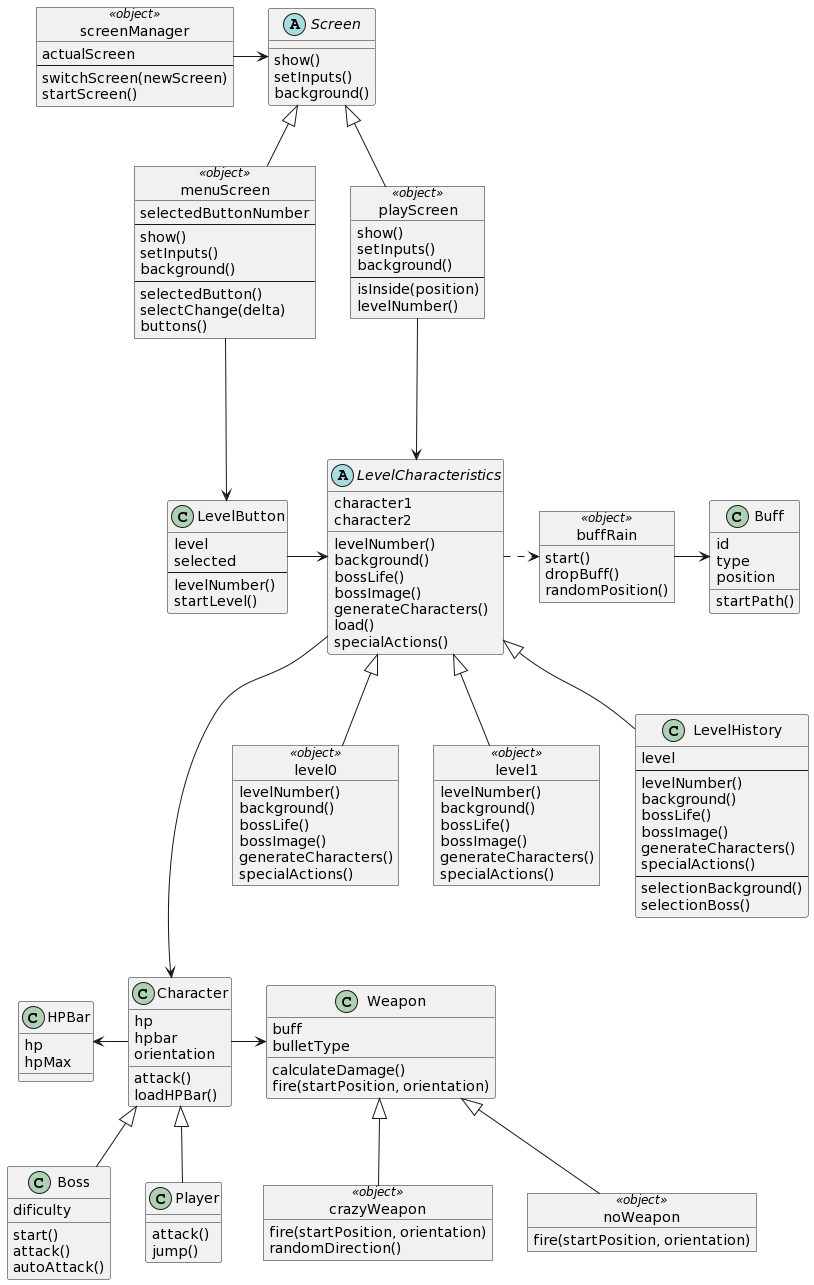

The diagram above was rendered by PlantUML. Its source (embedded in the PNG):
@startuml
object screenManager << object >>{
actualScreen
---
switchScreen(newScreen) 
startScreen()
}

class LevelButton {
level
selected
---
levelNumber()
startLevel()
}

abstract class Screen {
show()
setInputs()
background()
}

object menuScreen << object >>{
selectedButtonNumber
---
show()
setInputs()
background()
---
selectedButton()
selectChange(delta)
buttons()
}

object playScreen << object >>{
show()
setInputs()
background()
---
isInside(position)
levelNumber()
}

abstract class LevelCharacteristics {
character1
character2
levelNumber()
background()
bossLife()
bossImage()
generateCharacters()
load()
specialActions()
}

object level0 << object >>{
levelNumber()
background()
bossLife()
bossImage()
generateCharacters()
specialActions()
}

object level1 << object >>{
levelNumber()
background()
bossLife()
bossImage()
generateCharacters()
specialActions()
}

class LevelHistory{
level
---
levelNumber()
background()
bossLife()
bossImage()
generateCharacters()
specialActions()
---
selectionBackground()
selectionBoss()
}

object buffRain << object >>{
start()
dropBuff()
randomPosition()
}

class Buff {
id
type
position
startPath()
}

class Character {
hp
hpbar
orientation
attack()
loadHPBar()
}

class Boss{
dificulty
start()
attack()
autoAttack()
}

class Player{
attack()
jump()
}

class Weapon {
buff
bulletType
calculateDamage()
fire(startPosition, orientation)
}

object crazyWeapon << object >>{
fire(startPosition, orientation)
randomDirection()
}

object noWeapon << object >>{
fire(startPosition, orientation)
}

class HPBar{
hp
hpMax
}

buffRain -r-> Buff

Character <|-- Boss
Character <|-- Player

LevelCharacteristics <|-- LevelHistory
LevelCharacteristics <|-- level0
LevelCharacteristics <|-- level1

Screen <|-- menuScreen
Screen <|-- playScreen

playScreen ---> LevelCharacteristics

screenManager -r-> Screen

menuScreen ---> LevelButton

LevelButton -r-> LevelCharacteristics

Weapon <|-d- crazyWeapon
Weapon <|-d- noWeapon

Character -r-> Weapon
Character -l-> HPBar

LevelCharacteristics ---> Character
LevelCharacteristics .r.> buffRain
@enduml